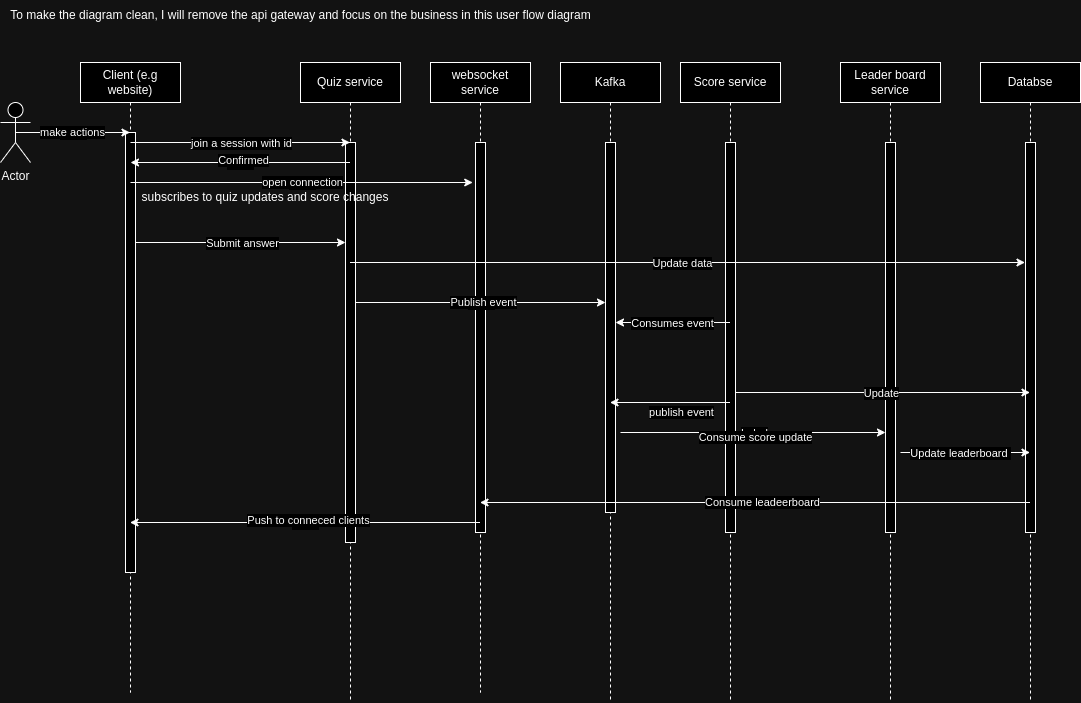

The diagram above was exported from draw.io. Its source (the exported page's mxGraphModel, read from the mxfile embedded in the PNG):
<mxGraphModel dx="1364" dy="793" grid="1" gridSize="10" guides="1" tooltips="1" connect="1" arrows="1" fold="1" page="1" pageScale="1" pageWidth="850" pageHeight="1100" math="0" shadow="0">
  <root>
    <mxCell id="0" />
    <mxCell id="1" parent="0" />
    <mxCell id="aM9ryv3xv72pqoxQDRHE-1" value="Client (e.g website)" style="shape=umlLifeline;perimeter=lifelinePerimeter;whiteSpace=wrap;html=1;container=0;dropTarget=0;collapsible=0;recursiveResize=0;outlineConnect=0;portConstraint=eastwest;newEdgeStyle={&quot;edgeStyle&quot;:&quot;elbowEdgeStyle&quot;,&quot;elbow&quot;:&quot;vertical&quot;,&quot;curved&quot;:0,&quot;rounded&quot;:0};" parent="1" vertex="1">
      <mxGeometry x="100" y="70" width="100" height="630" as="geometry" />
    </mxCell>
    <mxCell id="aM9ryv3xv72pqoxQDRHE-2" value="" style="html=1;points=[];perimeter=orthogonalPerimeter;outlineConnect=0;targetShapes=umlLifeline;portConstraint=eastwest;newEdgeStyle={&quot;edgeStyle&quot;:&quot;elbowEdgeStyle&quot;,&quot;elbow&quot;:&quot;vertical&quot;,&quot;curved&quot;:0,&quot;rounded&quot;:0};" parent="aM9ryv3xv72pqoxQDRHE-1" vertex="1">
      <mxGeometry x="45" y="70" width="10" height="440" as="geometry" />
    </mxCell>
    <mxCell id="aM9ryv3xv72pqoxQDRHE-5" value="Quiz service" style="shape=umlLifeline;perimeter=lifelinePerimeter;whiteSpace=wrap;html=1;container=0;dropTarget=0;collapsible=0;recursiveResize=0;outlineConnect=0;portConstraint=eastwest;newEdgeStyle={&quot;edgeStyle&quot;:&quot;elbowEdgeStyle&quot;,&quot;elbow&quot;:&quot;vertical&quot;,&quot;curved&quot;:0,&quot;rounded&quot;:0};" parent="1" vertex="1">
      <mxGeometry x="320" y="70" width="100" height="640" as="geometry" />
    </mxCell>
    <mxCell id="aM9ryv3xv72pqoxQDRHE-6" value="" style="html=1;points=[];perimeter=orthogonalPerimeter;outlineConnect=0;targetShapes=umlLifeline;portConstraint=eastwest;newEdgeStyle={&quot;edgeStyle&quot;:&quot;elbowEdgeStyle&quot;,&quot;elbow&quot;:&quot;vertical&quot;,&quot;curved&quot;:0,&quot;rounded&quot;:0};" parent="aM9ryv3xv72pqoxQDRHE-5" vertex="1">
      <mxGeometry x="45" y="80" width="10" height="400" as="geometry" />
    </mxCell>
    <mxCell id="2otCUKmLPQ2mX4DkOWWQ-1" value="To make the diagram clean, I will remove the api gateway and focus on the business in this user flow diagram" style="text;html=1;align=center;verticalAlign=middle;resizable=0;points=[];autosize=1;strokeColor=none;fillColor=none;" vertex="1" parent="1">
      <mxGeometry x="20" y="8" width="600" height="30" as="geometry" />
    </mxCell>
    <mxCell id="2otCUKmLPQ2mX4DkOWWQ-4" value="" style="endArrow=classic;html=1;rounded=0;" edge="1" parent="1">
      <mxGeometry relative="1" as="geometry">
        <mxPoint x="150" y="150" as="sourcePoint" />
        <mxPoint x="369.5" y="150" as="targetPoint" />
      </mxGeometry>
    </mxCell>
    <mxCell id="2otCUKmLPQ2mX4DkOWWQ-5" value="Label" style="edgeLabel;resizable=0;html=1;;align=center;verticalAlign=middle;" connectable="0" vertex="1" parent="2otCUKmLPQ2mX4DkOWWQ-4">
      <mxGeometry relative="1" as="geometry" />
    </mxCell>
    <mxCell id="2otCUKmLPQ2mX4DkOWWQ-6" value="join a session with id" style="edgeLabel;html=1;align=center;verticalAlign=middle;resizable=0;points=[];" vertex="1" connectable="0" parent="2otCUKmLPQ2mX4DkOWWQ-4">
      <mxGeometry x="-0.0299" y="-3" relative="1" as="geometry">
        <mxPoint x="4" y="-3" as="offset" />
      </mxGeometry>
    </mxCell>
    <mxCell id="2otCUKmLPQ2mX4DkOWWQ-8" value="" style="endArrow=classic;html=1;rounded=0;" edge="1" parent="1">
      <mxGeometry relative="1" as="geometry">
        <mxPoint x="369.5" y="170" as="sourcePoint" />
        <mxPoint x="150" y="170" as="targetPoint" />
      </mxGeometry>
    </mxCell>
    <mxCell id="2otCUKmLPQ2mX4DkOWWQ-9" value="Label" style="edgeLabel;resizable=0;html=1;;align=center;verticalAlign=middle;" connectable="0" vertex="1" parent="2otCUKmLPQ2mX4DkOWWQ-8">
      <mxGeometry relative="1" as="geometry" />
    </mxCell>
    <mxCell id="2otCUKmLPQ2mX4DkOWWQ-10" value="Confirmed" style="edgeLabel;html=1;align=center;verticalAlign=middle;resizable=0;points=[];" vertex="1" connectable="0" parent="2otCUKmLPQ2mX4DkOWWQ-8">
      <mxGeometry x="-0.0172" y="-3" relative="1" as="geometry">
        <mxPoint x="1" as="offset" />
      </mxGeometry>
    </mxCell>
    <mxCell id="2otCUKmLPQ2mX4DkOWWQ-11" value="websocket service" style="shape=umlLifeline;perimeter=lifelinePerimeter;whiteSpace=wrap;html=1;container=0;dropTarget=0;collapsible=0;recursiveResize=0;outlineConnect=0;portConstraint=eastwest;newEdgeStyle={&quot;edgeStyle&quot;:&quot;elbowEdgeStyle&quot;,&quot;elbow&quot;:&quot;vertical&quot;,&quot;curved&quot;:0,&quot;rounded&quot;:0};" vertex="1" parent="1">
      <mxGeometry x="450" y="70" width="100" height="630" as="geometry" />
    </mxCell>
    <mxCell id="2otCUKmLPQ2mX4DkOWWQ-12" value="" style="html=1;points=[];perimeter=orthogonalPerimeter;outlineConnect=0;targetShapes=umlLifeline;portConstraint=eastwest;newEdgeStyle={&quot;edgeStyle&quot;:&quot;elbowEdgeStyle&quot;,&quot;elbow&quot;:&quot;vertical&quot;,&quot;curved&quot;:0,&quot;rounded&quot;:0};" vertex="1" parent="2otCUKmLPQ2mX4DkOWWQ-11">
      <mxGeometry x="45" y="80" width="10" height="390" as="geometry" />
    </mxCell>
    <mxCell id="2otCUKmLPQ2mX4DkOWWQ-13" value="" style="endArrow=classic;html=1;rounded=0;" edge="1" parent="1">
      <mxGeometry relative="1" as="geometry">
        <mxPoint x="150" y="190" as="sourcePoint" />
        <mxPoint x="492.25" y="190" as="targetPoint" />
      </mxGeometry>
    </mxCell>
    <mxCell id="2otCUKmLPQ2mX4DkOWWQ-14" value="Label" style="edgeLabel;resizable=0;html=1;;align=center;verticalAlign=middle;" connectable="0" vertex="1" parent="2otCUKmLPQ2mX4DkOWWQ-13">
      <mxGeometry relative="1" as="geometry" />
    </mxCell>
    <mxCell id="2otCUKmLPQ2mX4DkOWWQ-16" value="open connection" style="edgeLabel;html=1;align=center;verticalAlign=middle;resizable=0;points=[];" vertex="1" connectable="0" parent="2otCUKmLPQ2mX4DkOWWQ-13">
      <mxGeometry x="0.0012" y="1" relative="1" as="geometry">
        <mxPoint as="offset" />
      </mxGeometry>
    </mxCell>
    <mxCell id="2otCUKmLPQ2mX4DkOWWQ-17" value="subscribes to quiz updates and score changes" style="text;html=1;align=center;verticalAlign=middle;whiteSpace=wrap;rounded=0;" vertex="1" parent="1">
      <mxGeometry x="160" y="190" width="250" height="30" as="geometry" />
    </mxCell>
    <mxCell id="2otCUKmLPQ2mX4DkOWWQ-18" value="" style="endArrow=classic;html=1;rounded=0;" edge="1" parent="1">
      <mxGeometry relative="1" as="geometry">
        <mxPoint x="155" y="250" as="sourcePoint" />
        <mxPoint x="365" y="250" as="targetPoint" />
      </mxGeometry>
    </mxCell>
    <mxCell id="2otCUKmLPQ2mX4DkOWWQ-19" value="Label" style="edgeLabel;resizable=0;html=1;;align=center;verticalAlign=middle;" connectable="0" vertex="1" parent="2otCUKmLPQ2mX4DkOWWQ-18">
      <mxGeometry relative="1" as="geometry" />
    </mxCell>
    <mxCell id="2otCUKmLPQ2mX4DkOWWQ-21" value="Submit answer" style="edgeLabel;html=1;align=center;verticalAlign=middle;resizable=0;points=[];" vertex="1" connectable="0" parent="2otCUKmLPQ2mX4DkOWWQ-18">
      <mxGeometry x="0.0086" relative="1" as="geometry">
        <mxPoint as="offset" />
      </mxGeometry>
    </mxCell>
    <mxCell id="2otCUKmLPQ2mX4DkOWWQ-24" value="Kafka" style="shape=umlLifeline;perimeter=lifelinePerimeter;whiteSpace=wrap;html=1;container=0;dropTarget=0;collapsible=0;recursiveResize=0;outlineConnect=0;portConstraint=eastwest;newEdgeStyle={&quot;edgeStyle&quot;:&quot;elbowEdgeStyle&quot;,&quot;elbow&quot;:&quot;vertical&quot;,&quot;curved&quot;:0,&quot;rounded&quot;:0};" vertex="1" parent="1">
      <mxGeometry x="580" y="70" width="100" height="640" as="geometry" />
    </mxCell>
    <mxCell id="2otCUKmLPQ2mX4DkOWWQ-25" value="" style="html=1;points=[];perimeter=orthogonalPerimeter;outlineConnect=0;targetShapes=umlLifeline;portConstraint=eastwest;newEdgeStyle={&quot;edgeStyle&quot;:&quot;elbowEdgeStyle&quot;,&quot;elbow&quot;:&quot;vertical&quot;,&quot;curved&quot;:0,&quot;rounded&quot;:0};" vertex="1" parent="2otCUKmLPQ2mX4DkOWWQ-24">
      <mxGeometry x="45" y="80" width="10" height="370" as="geometry" />
    </mxCell>
    <mxCell id="2otCUKmLPQ2mX4DkOWWQ-26" value="" style="endArrow=classic;html=1;rounded=0;" edge="1" parent="1">
      <mxGeometry relative="1" as="geometry">
        <mxPoint x="375" y="310" as="sourcePoint" />
        <mxPoint x="625" y="310" as="targetPoint" />
      </mxGeometry>
    </mxCell>
    <mxCell id="2otCUKmLPQ2mX4DkOWWQ-27" value="Label" style="edgeLabel;resizable=0;html=1;;align=center;verticalAlign=middle;" connectable="0" vertex="1" parent="2otCUKmLPQ2mX4DkOWWQ-26">
      <mxGeometry relative="1" as="geometry" />
    </mxCell>
    <mxCell id="2otCUKmLPQ2mX4DkOWWQ-28" value="Publish event" style="edgeLabel;html=1;align=center;verticalAlign=middle;resizable=0;points=[];" vertex="1" connectable="0" parent="2otCUKmLPQ2mX4DkOWWQ-26">
      <mxGeometry x="0.0187" y="1" relative="1" as="geometry">
        <mxPoint as="offset" />
      </mxGeometry>
    </mxCell>
    <mxCell id="2otCUKmLPQ2mX4DkOWWQ-29" value="Score service" style="shape=umlLifeline;perimeter=lifelinePerimeter;whiteSpace=wrap;html=1;container=0;dropTarget=0;collapsible=0;recursiveResize=0;outlineConnect=0;portConstraint=eastwest;newEdgeStyle={&quot;edgeStyle&quot;:&quot;elbowEdgeStyle&quot;,&quot;elbow&quot;:&quot;vertical&quot;,&quot;curved&quot;:0,&quot;rounded&quot;:0};" vertex="1" parent="1">
      <mxGeometry x="700" y="70" width="100" height="640" as="geometry" />
    </mxCell>
    <mxCell id="2otCUKmLPQ2mX4DkOWWQ-30" value="" style="html=1;points=[];perimeter=orthogonalPerimeter;outlineConnect=0;targetShapes=umlLifeline;portConstraint=eastwest;newEdgeStyle={&quot;edgeStyle&quot;:&quot;elbowEdgeStyle&quot;,&quot;elbow&quot;:&quot;vertical&quot;,&quot;curved&quot;:0,&quot;rounded&quot;:0};" vertex="1" parent="2otCUKmLPQ2mX4DkOWWQ-29">
      <mxGeometry x="45" y="80" width="10" height="390" as="geometry" />
    </mxCell>
    <mxCell id="2otCUKmLPQ2mX4DkOWWQ-31" value="" style="endArrow=classic;html=1;rounded=0;" edge="1" parent="1">
      <mxGeometry relative="1" as="geometry">
        <mxPoint x="749.5" y="330" as="sourcePoint" />
        <mxPoint x="635" y="330" as="targetPoint" />
      </mxGeometry>
    </mxCell>
    <mxCell id="2otCUKmLPQ2mX4DkOWWQ-32" value="Label" style="edgeLabel;resizable=0;html=1;;align=center;verticalAlign=middle;" connectable="0" vertex="1" parent="2otCUKmLPQ2mX4DkOWWQ-31">
      <mxGeometry relative="1" as="geometry" />
    </mxCell>
    <mxCell id="2otCUKmLPQ2mX4DkOWWQ-34" value="Consumes event" style="edgeLabel;html=1;align=center;verticalAlign=middle;resizable=0;points=[];" vertex="1" connectable="0" parent="2otCUKmLPQ2mX4DkOWWQ-31">
      <mxGeometry x="0.0218" y="2" relative="1" as="geometry">
        <mxPoint y="-2" as="offset" />
      </mxGeometry>
    </mxCell>
    <mxCell id="2otCUKmLPQ2mX4DkOWWQ-35" value="Actor" style="shape=umlActor;verticalLabelPosition=bottom;verticalAlign=top;html=1;outlineConnect=0;" vertex="1" parent="1">
      <mxGeometry x="20" y="110" width="30" height="60" as="geometry" />
    </mxCell>
    <mxCell id="2otCUKmLPQ2mX4DkOWWQ-36" value="" style="endArrow=classic;html=1;rounded=0;exitX=0.5;exitY=0.5;exitDx=0;exitDy=0;exitPerimeter=0;" edge="1" parent="1" source="2otCUKmLPQ2mX4DkOWWQ-35" target="aM9ryv3xv72pqoxQDRHE-1">
      <mxGeometry relative="1" as="geometry">
        <mxPoint x="370" y="410" as="sourcePoint" />
        <mxPoint x="470" y="410" as="targetPoint" />
      </mxGeometry>
    </mxCell>
    <mxCell id="2otCUKmLPQ2mX4DkOWWQ-37" value="Label" style="edgeLabel;resizable=0;html=1;;align=center;verticalAlign=middle;" connectable="0" vertex="1" parent="2otCUKmLPQ2mX4DkOWWQ-36">
      <mxGeometry relative="1" as="geometry" />
    </mxCell>
    <mxCell id="2otCUKmLPQ2mX4DkOWWQ-38" value="make actions" style="edgeLabel;html=1;align=center;verticalAlign=middle;resizable=0;points=[];" vertex="1" connectable="0" parent="2otCUKmLPQ2mX4DkOWWQ-36">
      <mxGeometry x="-0.0218" y="1" relative="1" as="geometry">
        <mxPoint as="offset" />
      </mxGeometry>
    </mxCell>
    <mxCell id="2otCUKmLPQ2mX4DkOWWQ-39" value="Leader board service" style="shape=umlLifeline;perimeter=lifelinePerimeter;whiteSpace=wrap;html=1;container=0;dropTarget=0;collapsible=0;recursiveResize=0;outlineConnect=0;portConstraint=eastwest;newEdgeStyle={&quot;edgeStyle&quot;:&quot;elbowEdgeStyle&quot;,&quot;elbow&quot;:&quot;vertical&quot;,&quot;curved&quot;:0,&quot;rounded&quot;:0};" vertex="1" parent="1">
      <mxGeometry x="860" y="70" width="100" height="640" as="geometry" />
    </mxCell>
    <mxCell id="2otCUKmLPQ2mX4DkOWWQ-40" value="" style="html=1;points=[];perimeter=orthogonalPerimeter;outlineConnect=0;targetShapes=umlLifeline;portConstraint=eastwest;newEdgeStyle={&quot;edgeStyle&quot;:&quot;elbowEdgeStyle&quot;,&quot;elbow&quot;:&quot;vertical&quot;,&quot;curved&quot;:0,&quot;rounded&quot;:0};" vertex="1" parent="2otCUKmLPQ2mX4DkOWWQ-39">
      <mxGeometry x="45" y="80" width="10" height="390" as="geometry" />
    </mxCell>
    <mxCell id="2otCUKmLPQ2mX4DkOWWQ-41" value="Databse" style="shape=umlLifeline;perimeter=lifelinePerimeter;whiteSpace=wrap;html=1;container=0;dropTarget=0;collapsible=0;recursiveResize=0;outlineConnect=0;portConstraint=eastwest;newEdgeStyle={&quot;edgeStyle&quot;:&quot;elbowEdgeStyle&quot;,&quot;elbow&quot;:&quot;vertical&quot;,&quot;curved&quot;:0,&quot;rounded&quot;:0};" vertex="1" parent="1">
      <mxGeometry x="1000" y="70" width="100" height="640" as="geometry" />
    </mxCell>
    <mxCell id="2otCUKmLPQ2mX4DkOWWQ-42" value="" style="html=1;points=[];perimeter=orthogonalPerimeter;outlineConnect=0;targetShapes=umlLifeline;portConstraint=eastwest;newEdgeStyle={&quot;edgeStyle&quot;:&quot;elbowEdgeStyle&quot;,&quot;elbow&quot;:&quot;vertical&quot;,&quot;curved&quot;:0,&quot;rounded&quot;:0};" vertex="1" parent="2otCUKmLPQ2mX4DkOWWQ-41">
      <mxGeometry x="45" y="80" width="10" height="390" as="geometry" />
    </mxCell>
    <mxCell id="2otCUKmLPQ2mX4DkOWWQ-46" value="" style="endArrow=classic;html=1;rounded=0;" edge="1" parent="1">
      <mxGeometry relative="1" as="geometry">
        <mxPoint x="755" y="400" as="sourcePoint" />
        <mxPoint x="1049.5" y="400" as="targetPoint" />
      </mxGeometry>
    </mxCell>
    <mxCell id="2otCUKmLPQ2mX4DkOWWQ-47" value="Label" style="edgeLabel;resizable=0;html=1;;align=center;verticalAlign=middle;" connectable="0" vertex="1" parent="2otCUKmLPQ2mX4DkOWWQ-46">
      <mxGeometry relative="1" as="geometry" />
    </mxCell>
    <mxCell id="2otCUKmLPQ2mX4DkOWWQ-48" value="Update" style="edgeLabel;html=1;align=center;verticalAlign=middle;resizable=0;points=[];" vertex="1" connectable="0" parent="2otCUKmLPQ2mX4DkOWWQ-46">
      <mxGeometry x="-0.0153" y="-3" relative="1" as="geometry">
        <mxPoint y="-3" as="offset" />
      </mxGeometry>
    </mxCell>
    <mxCell id="2otCUKmLPQ2mX4DkOWWQ-49" value="publish event" style="endArrow=classic;html=1;rounded=0;" edge="1" parent="1">
      <mxGeometry x="-0.175" y="10" relative="1" as="geometry">
        <mxPoint x="749.5" y="410" as="sourcePoint" />
        <mxPoint x="629.5" y="410" as="targetPoint" />
        <mxPoint x="1" as="offset" />
      </mxGeometry>
    </mxCell>
    <mxCell id="2otCUKmLPQ2mX4DkOWWQ-53" value="" style="endArrow=classic;html=1;rounded=0;" edge="1" parent="1" target="2otCUKmLPQ2mX4DkOWWQ-40">
      <mxGeometry relative="1" as="geometry">
        <mxPoint x="640" y="440" as="sourcePoint" />
        <mxPoint x="730" y="440" as="targetPoint" />
      </mxGeometry>
    </mxCell>
    <mxCell id="2otCUKmLPQ2mX4DkOWWQ-54" value="Label" style="edgeLabel;resizable=0;html=1;;align=center;verticalAlign=middle;" connectable="0" vertex="1" parent="2otCUKmLPQ2mX4DkOWWQ-53">
      <mxGeometry relative="1" as="geometry" />
    </mxCell>
    <mxCell id="2otCUKmLPQ2mX4DkOWWQ-55" value="Consume score update" style="edgeLabel;html=1;align=center;verticalAlign=middle;resizable=0;points=[];" vertex="1" connectable="0" parent="2otCUKmLPQ2mX4DkOWWQ-53">
      <mxGeometry x="0.0113" y="-4" relative="1" as="geometry">
        <mxPoint as="offset" />
      </mxGeometry>
    </mxCell>
    <mxCell id="2otCUKmLPQ2mX4DkOWWQ-56" value="" style="endArrow=classic;html=1;rounded=0;" edge="1" parent="1" target="2otCUKmLPQ2mX4DkOWWQ-41">
      <mxGeometry relative="1" as="geometry">
        <mxPoint x="920" y="460" as="sourcePoint" />
        <mxPoint x="1020" y="460" as="targetPoint" />
      </mxGeometry>
    </mxCell>
    <mxCell id="2otCUKmLPQ2mX4DkOWWQ-57" value="Label" style="edgeLabel;resizable=0;html=1;;align=center;verticalAlign=middle;" connectable="0" vertex="1" parent="2otCUKmLPQ2mX4DkOWWQ-56">
      <mxGeometry relative="1" as="geometry" />
    </mxCell>
    <mxCell id="2otCUKmLPQ2mX4DkOWWQ-58" value="Update leaderboard&amp;nbsp;" style="edgeLabel;html=1;align=center;verticalAlign=middle;resizable=0;points=[];" vertex="1" connectable="0" parent="2otCUKmLPQ2mX4DkOWWQ-56">
      <mxGeometry x="-0.0888" relative="1" as="geometry">
        <mxPoint as="offset" />
      </mxGeometry>
    </mxCell>
    <mxCell id="2otCUKmLPQ2mX4DkOWWQ-59" value="" style="endArrow=classic;html=1;rounded=0;" edge="1" parent="1">
      <mxGeometry relative="1" as="geometry">
        <mxPoint x="1049.5" y="510" as="sourcePoint" />
        <mxPoint x="499.5" y="510" as="targetPoint" />
      </mxGeometry>
    </mxCell>
    <mxCell id="2otCUKmLPQ2mX4DkOWWQ-60" value="Label" style="edgeLabel;resizable=0;html=1;;align=center;verticalAlign=middle;" connectable="0" vertex="1" parent="2otCUKmLPQ2mX4DkOWWQ-59">
      <mxGeometry relative="1" as="geometry" />
    </mxCell>
    <mxCell id="2otCUKmLPQ2mX4DkOWWQ-61" value="Consume leadeerboard" style="edgeLabel;html=1;align=center;verticalAlign=middle;resizable=0;points=[];" vertex="1" connectable="0" parent="2otCUKmLPQ2mX4DkOWWQ-59">
      <mxGeometry x="-0.0236" y="-1" relative="1" as="geometry">
        <mxPoint x="1" as="offset" />
      </mxGeometry>
    </mxCell>
    <mxCell id="2otCUKmLPQ2mX4DkOWWQ-62" value="" style="endArrow=classic;html=1;rounded=0;" edge="1" parent="1">
      <mxGeometry relative="1" as="geometry">
        <mxPoint x="499.5" y="530" as="sourcePoint" />
        <mxPoint x="149.5" y="530" as="targetPoint" />
      </mxGeometry>
    </mxCell>
    <mxCell id="2otCUKmLPQ2mX4DkOWWQ-63" value="Label" style="edgeLabel;resizable=0;html=1;;align=center;verticalAlign=middle;" connectable="0" vertex="1" parent="2otCUKmLPQ2mX4DkOWWQ-62">
      <mxGeometry relative="1" as="geometry" />
    </mxCell>
    <mxCell id="2otCUKmLPQ2mX4DkOWWQ-64" value="Push to conneced clients" style="edgeLabel;html=1;align=center;verticalAlign=middle;resizable=0;points=[];" vertex="1" connectable="0" parent="2otCUKmLPQ2mX4DkOWWQ-62">
      <mxGeometry x="-0.0143" y="-3" relative="1" as="geometry">
        <mxPoint as="offset" />
      </mxGeometry>
    </mxCell>
    <mxCell id="2otCUKmLPQ2mX4DkOWWQ-65" value="" style="endArrow=classic;html=1;rounded=0;" edge="1" parent="1">
      <mxGeometry relative="1" as="geometry">
        <mxPoint x="369.5" y="270" as="sourcePoint" />
        <mxPoint x="1044.5" y="270" as="targetPoint" />
      </mxGeometry>
    </mxCell>
    <mxCell id="2otCUKmLPQ2mX4DkOWWQ-66" value="Label" style="edgeLabel;resizable=0;html=1;;align=center;verticalAlign=middle;" connectable="0" vertex="1" parent="2otCUKmLPQ2mX4DkOWWQ-65">
      <mxGeometry relative="1" as="geometry" />
    </mxCell>
    <mxCell id="2otCUKmLPQ2mX4DkOWWQ-67" value="Update data" style="edgeLabel;html=1;align=center;verticalAlign=middle;resizable=0;points=[];" vertex="1" connectable="0" parent="2otCUKmLPQ2mX4DkOWWQ-65">
      <mxGeometry x="-0.0178" relative="1" as="geometry">
        <mxPoint x="1" as="offset" />
      </mxGeometry>
    </mxCell>
  </root>
</mxGraphModel>